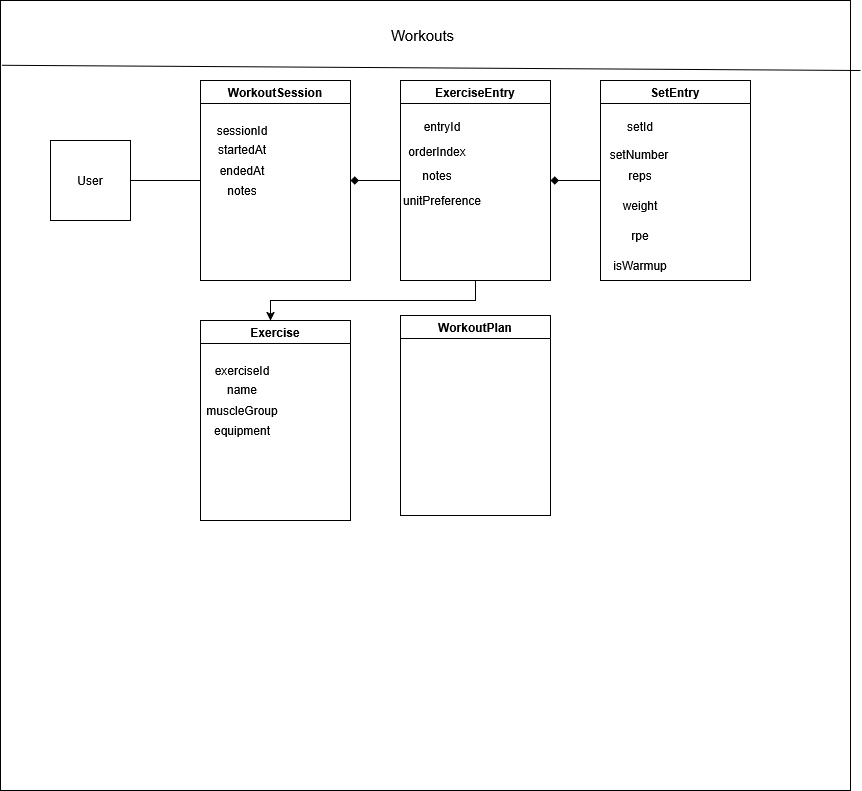

The diagram above was exported from draw.io. Its source (the exported page's mxGraphModel, read from the mxfile embedded in the PNG):
<mxGraphModel dx="2066" dy="1111" grid="1" gridSize="10" guides="1" tooltips="1" connect="1" arrows="1" fold="1" page="1" pageScale="1" pageWidth="1100" pageHeight="850" background="none" math="0" shadow="0">
  <root>
    <mxCell id="0" />
    <mxCell id="1" parent="0" />
    <mxCell id="tv8Dkn5snRQjxjpVfsRL-27" parent="1" style="rounded=0;whiteSpace=wrap;html=1;fillColor=default;movable=0;resizable=0;rotatable=0;deletable=0;editable=0;locked=1;connectable=0;" value="" vertex="1">
      <mxGeometry height="790" width="850" x="40" y="10" as="geometry" />
    </mxCell>
    <mxCell id="tv8Dkn5snRQjxjpVfsRL-28" parent="1" style="text;html=1;whiteSpace=wrap;strokeColor=none;fillColor=none;align=center;verticalAlign=middle;rounded=0;" value="&lt;font style=&quot;font-size: 15px;&quot;&gt;Workouts&lt;/font&gt;" vertex="1">
      <mxGeometry height="30" width="65" x="430" y="30" as="geometry" />
    </mxCell>
    <mxCell id="tv8Dkn5snRQjxjpVfsRL-29" edge="1" parent="1" style="endArrow=none;html=1;rounded=0;entryX=0.002;entryY=0.082;entryDx=0;entryDy=0;entryPerimeter=0;" target="tv8Dkn5snRQjxjpVfsRL-27" value="">
      <mxGeometry height="50" relative="1" width="50" as="geometry">
        <mxPoint x="900" y="80" as="sourcePoint" />
        <mxPoint x="330" y="80" as="targetPoint" />
      </mxGeometry>
    </mxCell>
    <mxCell id="tv8Dkn5snRQjxjpVfsRL-42" connectable="0" parent="1" style="group" value="" vertex="1">
      <mxGeometry height="200" width="150" x="240" y="90" as="geometry" />
    </mxCell>
    <mxCell id="tv8Dkn5snRQjxjpVfsRL-33" parent="tv8Dkn5snRQjxjpVfsRL-42" style="swimlane;whiteSpace=wrap;html=1;container=0;" value="WorkoutSession" vertex="1">
      <mxGeometry height="200" width="150" as="geometry" />
    </mxCell>
    <mxCell id="tv8Dkn5snRQjxjpVfsRL-49" connectable="0" parent="tv8Dkn5snRQjxjpVfsRL-33" style="group" value="" vertex="1">
      <mxGeometry height="66.66666666666666" width="50" x="16.666666666666668" y="38.095238095238095" as="geometry" />
    </mxCell>
    <mxCell id="tv8Dkn5snRQjxjpVfsRL-46" connectable="0" parent="tv8Dkn5snRQjxjpVfsRL-49" style="group" value="" vertex="1">
      <mxGeometry height="66.66666666666666" width="50" as="geometry" />
    </mxCell>
    <mxCell id="tv8Dkn5snRQjxjpVfsRL-40" parent="tv8Dkn5snRQjxjpVfsRL-46" style="text;html=1;whiteSpace=wrap;strokeColor=none;fillColor=none;align=center;verticalAlign=middle;rounded=0;container=0;" value="endedAt" vertex="1">
      <mxGeometry height="28.571428571428566" width="50" y="38.09523809523809" as="geometry" />
    </mxCell>
    <mxCell id="tv8Dkn5snRQjxjpVfsRL-36" parent="tv8Dkn5snRQjxjpVfsRL-46" style="text;html=1;whiteSpace=wrap;strokeColor=none;fillColor=none;align=center;verticalAlign=middle;rounded=0;container=0;" value="startedAt" vertex="1">
      <mxGeometry height="28.571428571428566" width="50" y="17.047619047619044" as="geometry" />
    </mxCell>
    <mxCell id="tv8Dkn5snRQjxjpVfsRL-48" parent="tv8Dkn5snRQjxjpVfsRL-49" style="text;html=1;whiteSpace=wrap;strokeColor=none;fillColor=none;align=center;verticalAlign=middle;rounded=0;" value="sessionId" vertex="1">
      <mxGeometry height="28.571428571428566" width="50" y="-2" as="geometry" />
    </mxCell>
    <mxCell id="tv8Dkn5snRQjxjpVfsRL-37" parent="tv8Dkn5snRQjxjpVfsRL-42" style="text;html=1;whiteSpace=wrap;strokeColor=none;fillColor=none;align=center;verticalAlign=middle;rounded=0;container=0;" value="notes" vertex="1">
      <mxGeometry height="28.57142857142857" width="50" x="16.666666666666668" y="95.23809523809523" as="geometry" />
    </mxCell>
    <mxCell id="HIhOAN0MFYdYQsRqDNob-32" edge="1" parent="1" source="tv8Dkn5snRQjxjpVfsRL-52" style="edgeStyle=orthogonalEdgeStyle;rounded=0;orthogonalLoop=1;jettySize=auto;html=1;entryX=0;entryY=0.5;entryDx=0;entryDy=0;startArrow=diamond;startFill=1;endArrow=none;endFill=0;" target="HIhOAN0MFYdYQsRqDNob-1">
      <mxGeometry relative="1" as="geometry" />
    </mxCell>
    <mxCell id="HIhOAN0MFYdYQsRqDNob-35" edge="1" parent="1" source="tv8Dkn5snRQjxjpVfsRL-52" style="edgeStyle=orthogonalEdgeStyle;rounded=0;orthogonalLoop=1;jettySize=auto;html=1;">
      <mxGeometry relative="1" as="geometry">
        <Array as="points">
          <mxPoint x="515" y="310" />
        </Array>
        <mxPoint x="310" y="330" as="targetPoint" />
      </mxGeometry>
    </mxCell>
    <mxCell id="tv8Dkn5snRQjxjpVfsRL-52" parent="1" style="swimlane;whiteSpace=wrap;html=1;container=0;" value="ExerciseEntry" vertex="1">
      <mxGeometry height="200" width="150" x="440" y="90" as="geometry" />
    </mxCell>
    <mxCell id="tv8Dkn5snRQjxjpVfsRL-53" connectable="0" parent="tv8Dkn5snRQjxjpVfsRL-52" style="group" value="" vertex="1">
      <mxGeometry height="66.67" width="50" x="11.666666666666668" y="38.095238095238095" as="geometry" />
    </mxCell>
    <mxCell id="tv8Dkn5snRQjxjpVfsRL-54" connectable="0" parent="tv8Dkn5snRQjxjpVfsRL-53" style="group" value="" vertex="1">
      <mxGeometry height="66.67" width="50" as="geometry" />
    </mxCell>
    <mxCell id="tv8Dkn5snRQjxjpVfsRL-55" parent="tv8Dkn5snRQjxjpVfsRL-54" style="text;html=1;whiteSpace=wrap;strokeColor=none;fillColor=none;align=center;verticalAlign=middle;rounded=0;container=0;" value="notes" vertex="1">
      <mxGeometry height="28.57" width="50" y="43.1" as="geometry" />
    </mxCell>
    <mxCell id="tv8Dkn5snRQjxjpVfsRL-56" parent="tv8Dkn5snRQjxjpVfsRL-54" style="text;html=1;whiteSpace=wrap;strokeColor=none;fillColor=none;align=center;verticalAlign=middle;rounded=0;container=0;" value="orderIndex" vertex="1">
      <mxGeometry height="28.571428571428566" width="50" y="19.047619047619044" as="geometry" />
    </mxCell>
    <mxCell id="tv8Dkn5snRQjxjpVfsRL-58" parent="tv8Dkn5snRQjxjpVfsRL-52" style="text;html=1;whiteSpace=wrap;strokeColor=none;fillColor=none;align=center;verticalAlign=middle;rounded=0;" value="unitPreference" vertex="1">
      <mxGeometry height="30" width="60" x="11.670000000000016" y="104.76000000000002" as="geometry" />
    </mxCell>
    <mxCell id="tv8Dkn5snRQjxjpVfsRL-57" parent="tv8Dkn5snRQjxjpVfsRL-52" style="text;html=1;whiteSpace=wrap;strokeColor=none;fillColor=none;align=center;verticalAlign=middle;rounded=0;" value="entryId" vertex="1">
      <mxGeometry height="28.571428571428566" width="50" x="16.666666666666686" y="31.425238095238107" as="geometry" />
    </mxCell>
    <mxCell id="HIhOAN0MFYdYQsRqDNob-11" connectable="0" parent="1" style="group" value="" vertex="1">
      <mxGeometry height="200" width="150" x="240" y="330" as="geometry" />
    </mxCell>
    <mxCell id="HIhOAN0MFYdYQsRqDNob-12" parent="HIhOAN0MFYdYQsRqDNob-11" style="swimlane;whiteSpace=wrap;html=1;container=0;" value="Exercise" vertex="1">
      <mxGeometry height="200" width="150" as="geometry" />
    </mxCell>
    <mxCell id="HIhOAN0MFYdYQsRqDNob-13" connectable="0" parent="HIhOAN0MFYdYQsRqDNob-12" style="group" value="" vertex="1">
      <mxGeometry height="66.66666666666666" width="50" x="16.666666666666668" y="38.095238095238095" as="geometry" />
    </mxCell>
    <mxCell id="HIhOAN0MFYdYQsRqDNob-14" connectable="0" parent="HIhOAN0MFYdYQsRqDNob-13" style="group" value="" vertex="1">
      <mxGeometry height="66.66666666666666" width="50" as="geometry" />
    </mxCell>
    <mxCell id="HIhOAN0MFYdYQsRqDNob-15" parent="HIhOAN0MFYdYQsRqDNob-14" style="text;html=1;whiteSpace=wrap;strokeColor=none;fillColor=none;align=center;verticalAlign=middle;rounded=0;container=0;" value="muscleGroup" vertex="1">
      <mxGeometry height="28.571428571428566" width="50" y="38.09523809523809" as="geometry" />
    </mxCell>
    <mxCell id="HIhOAN0MFYdYQsRqDNob-16" parent="HIhOAN0MFYdYQsRqDNob-14" style="text;html=1;whiteSpace=wrap;strokeColor=none;fillColor=none;align=center;verticalAlign=middle;rounded=0;container=0;" value="name" vertex="1">
      <mxGeometry height="28.571428571428566" width="50" y="17.047619047619044" as="geometry" />
    </mxCell>
    <mxCell id="HIhOAN0MFYdYQsRqDNob-17" parent="HIhOAN0MFYdYQsRqDNob-13" style="text;html=1;whiteSpace=wrap;strokeColor=none;fillColor=none;align=center;verticalAlign=middle;rounded=0;" value="exerciseId" vertex="1">
      <mxGeometry height="28.571428571428566" width="50" y="-2" as="geometry" />
    </mxCell>
    <mxCell id="HIhOAN0MFYdYQsRqDNob-18" parent="HIhOAN0MFYdYQsRqDNob-11" style="text;html=1;whiteSpace=wrap;strokeColor=none;fillColor=none;align=center;verticalAlign=middle;rounded=0;container=0;" value="equipment" vertex="1">
      <mxGeometry height="28.57142857142857" width="50" x="16.666666666666668" y="95.23809523809523" as="geometry" />
    </mxCell>
    <mxCell id="HIhOAN0MFYdYQsRqDNob-19" parent="1" style="swimlane;whiteSpace=wrap;html=1;container=0;" value="WorkoutPlan" vertex="1">
      <mxGeometry height="200" width="150" x="440" y="325" as="geometry" />
    </mxCell>
    <mxCell id="HIhOAN0MFYdYQsRqDNob-25" connectable="0" parent="1" style="group" value="" vertex="1">
      <mxGeometry height="200" width="150" x="640" y="90" as="geometry" />
    </mxCell>
    <mxCell id="HIhOAN0MFYdYQsRqDNob-1" parent="HIhOAN0MFYdYQsRqDNob-25" style="swimlane;whiteSpace=wrap;html=1;container=0;" value="SetEntry" vertex="1">
      <mxGeometry height="200" width="150" as="geometry" />
    </mxCell>
    <mxCell id="HIhOAN0MFYdYQsRqDNob-7" parent="HIhOAN0MFYdYQsRqDNob-1" style="text;html=1;whiteSpace=wrap;strokeColor=none;fillColor=none;align=center;verticalAlign=middle;rounded=0;" value="setId" vertex="1">
      <mxGeometry height="28.571428571428566" width="50" x="14.996666666666743" y="31.425238095238107" as="geometry" />
    </mxCell>
    <mxCell id="HIhOAN0MFYdYQsRqDNob-6" parent="HIhOAN0MFYdYQsRqDNob-1" style="text;html=1;whiteSpace=wrap;strokeColor=none;fillColor=none;align=center;verticalAlign=middle;rounded=0;container=0;" value="weight" vertex="1">
      <mxGeometry height="30" width="60" x="9.996666666666743" y="109.77000000000002" as="geometry" />
    </mxCell>
    <mxCell id="HIhOAN0MFYdYQsRqDNob-4" parent="HIhOAN0MFYdYQsRqDNob-1" style="text;html=1;whiteSpace=wrap;strokeColor=none;fillColor=none;align=center;verticalAlign=middle;rounded=0;container=0;" value="reps" vertex="1">
      <mxGeometry height="28.57" width="50" x="14.996666666666743" y="81.1952380952381" as="geometry" />
    </mxCell>
    <mxCell id="HIhOAN0MFYdYQsRqDNob-5" parent="HIhOAN0MFYdYQsRqDNob-1" style="text;html=1;whiteSpace=wrap;strokeColor=none;fillColor=none;align=center;verticalAlign=middle;rounded=0;container=0;" value="setNumber" vertex="1">
      <mxGeometry height="28.57" width="61.67" x="8.33" y="60" as="geometry" />
    </mxCell>
    <mxCell id="HIhOAN0MFYdYQsRqDNob-8" parent="HIhOAN0MFYdYQsRqDNob-25" style="text;html=1;whiteSpace=wrap;strokeColor=none;fillColor=none;align=center;verticalAlign=middle;rounded=0;container=0;" value="rpe" vertex="1">
      <mxGeometry height="30" width="60" x="10" y="140" as="geometry" />
    </mxCell>
    <mxCell id="HIhOAN0MFYdYQsRqDNob-9" parent="HIhOAN0MFYdYQsRqDNob-25" style="text;html=1;whiteSpace=wrap;strokeColor=none;fillColor=none;align=center;verticalAlign=middle;rounded=0;container=0;" value="isWarmup" vertex="1">
      <mxGeometry height="30" width="60" x="9.996666666666783" y="170" as="geometry" />
    </mxCell>
    <mxCell id="HIhOAN0MFYdYQsRqDNob-41" edge="1" parent="1" source="HIhOAN0MFYdYQsRqDNob-26" style="edgeStyle=orthogonalEdgeStyle;rounded=0;orthogonalLoop=1;jettySize=auto;html=1;entryX=0;entryY=0.5;entryDx=0;entryDy=0;endArrow=none;endFill=0;" target="tv8Dkn5snRQjxjpVfsRL-33">
      <mxGeometry relative="1" as="geometry" />
    </mxCell>
    <mxCell id="HIhOAN0MFYdYQsRqDNob-26" parent="1" style="whiteSpace=wrap;html=1;aspect=fixed;" value="User" vertex="1">
      <mxGeometry height="80" width="80" x="90" y="150" as="geometry" />
    </mxCell>
    <mxCell id="HIhOAN0MFYdYQsRqDNob-40" edge="1" parent="1" source="tv8Dkn5snRQjxjpVfsRL-33" style="edgeStyle=orthogonalEdgeStyle;rounded=0;orthogonalLoop=1;jettySize=auto;html=1;entryX=0;entryY=0.5;entryDx=0;entryDy=0;startArrow=diamond;startFill=1;endArrow=none;endFill=0;" target="tv8Dkn5snRQjxjpVfsRL-52">
      <mxGeometry relative="1" as="geometry" />
    </mxCell>
  </root>
</mxGraphModel>